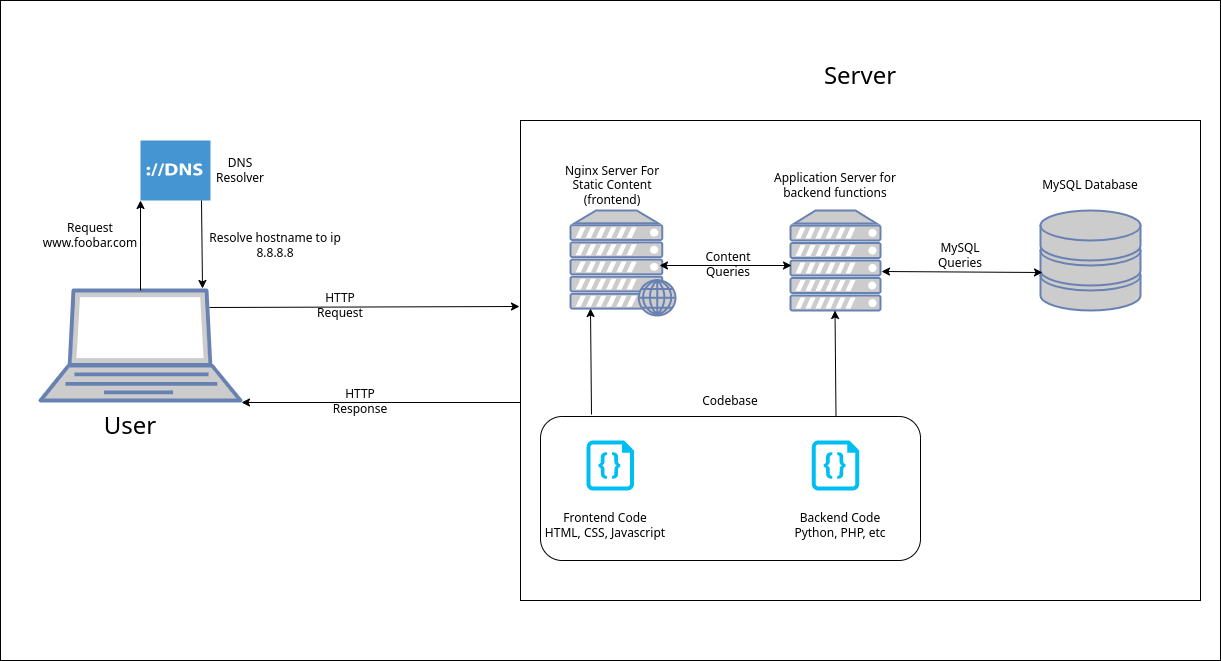

The diagram above was exported from draw.io. Its source (the exported page's mxGraphModel, read from the mxfile embedded in the PNG):
<mxGraphModel dx="1915" dy="663" grid="1" gridSize="10" guides="1" tooltips="1" connect="1" arrows="1" fold="1" page="1" pageScale="1" pageWidth="827" pageHeight="1169" math="0" shadow="0">
  <root>
    <mxCell id="0" />
    <mxCell id="1" parent="0" />
    <mxCell id="NGFLQ7O856L_kWFY6URT-1" value="" style="rounded=0;whiteSpace=wrap;html=1;" vertex="1" parent="1">
      <mxGeometry x="-300" y="60" width="1220" height="660" as="geometry" />
    </mxCell>
    <mxCell id="NGFLQ7O856L_kWFY6URT-2" value="" style="fontColor=#0066CC;verticalAlign=top;verticalLabelPosition=bottom;labelPosition=center;align=center;html=1;outlineConnect=0;fillColor=#CCCCCC;strokeColor=#6881B3;gradientColor=none;gradientDirection=north;strokeWidth=2;shape=mxgraph.networks.laptop;" vertex="1" parent="1">
      <mxGeometry x="-260" y="350" width="200" height="110" as="geometry" />
    </mxCell>
    <mxCell id="NGFLQ7O856L_kWFY6URT-3" value="" style="shadow=0;dashed=0;html=1;strokeColor=none;fillColor=#4495D1;labelPosition=center;verticalLabelPosition=bottom;verticalAlign=top;align=center;outlineConnect=0;shape=mxgraph.veeam.dns;" vertex="1" parent="1">
      <mxGeometry x="-160" y="200" width="70" height="60" as="geometry" />
    </mxCell>
    <mxCell id="NGFLQ7O856L_kWFY6URT-4" value="" style="rounded=0;whiteSpace=wrap;html=1;" vertex="1" parent="1">
      <mxGeometry x="220" y="180" width="680" height="480" as="geometry" />
    </mxCell>
    <mxCell id="NGFLQ7O856L_kWFY6URT-6" value="" style="endArrow=classic;html=1;rounded=0;" edge="1" parent="1">
      <mxGeometry width="50" height="50" relative="1" as="geometry">
        <mxPoint x="-99" y="260" as="sourcePoint" />
        <mxPoint x="-98" y="348" as="targetPoint" />
      </mxGeometry>
    </mxCell>
    <mxCell id="NGFLQ7O856L_kWFY6URT-7" value="" style="endArrow=classic;html=1;rounded=0;entryX=0;entryY=1;entryDx=0;entryDy=0;entryPerimeter=0;exitX=0.5;exitY=0;exitDx=0;exitDy=0;exitPerimeter=0;" edge="1" parent="1" source="NGFLQ7O856L_kWFY6URT-2" target="NGFLQ7O856L_kWFY6URT-3">
      <mxGeometry width="50" height="50" relative="1" as="geometry">
        <mxPoint x="-200" y="340" as="sourcePoint" />
        <mxPoint x="-150" y="290" as="targetPoint" />
      </mxGeometry>
    </mxCell>
    <mxCell id="NGFLQ7O856L_kWFY6URT-8" value="DNS Resolver" style="text;html=1;strokeColor=none;fillColor=none;align=center;verticalAlign=middle;whiteSpace=wrap;rounded=0;" vertex="1" parent="1">
      <mxGeometry x="-90" y="215" width="60" height="30" as="geometry" />
    </mxCell>
    <mxCell id="NGFLQ7O856L_kWFY6URT-9" value="Request&lt;br&gt;www.foobar.com&lt;br&gt;" style="text;html=1;strokeColor=none;fillColor=none;align=center;verticalAlign=middle;whiteSpace=wrap;rounded=0;" vertex="1" parent="1">
      <mxGeometry x="-240" y="280" width="60" height="30" as="geometry" />
    </mxCell>
    <mxCell id="NGFLQ7O856L_kWFY6URT-10" value="Resolve hostname to ip&lt;br&gt;8.8.8.8" style="text;html=1;strokeColor=none;fillColor=none;align=center;verticalAlign=middle;whiteSpace=wrap;rounded=0;" vertex="1" parent="1">
      <mxGeometry x="-100" y="290" width="150" height="30" as="geometry" />
    </mxCell>
    <mxCell id="NGFLQ7O856L_kWFY6URT-11" value="" style="endArrow=classic;html=1;rounded=0;" edge="1" parent="1">
      <mxGeometry width="50" height="50" relative="1" as="geometry">
        <mxPoint x="-91" y="367" as="sourcePoint" />
        <mxPoint x="219" y="366" as="targetPoint" />
      </mxGeometry>
    </mxCell>
    <mxCell id="NGFLQ7O856L_kWFY6URT-12" value="HTTP Request" style="text;html=1;strokeColor=none;fillColor=none;align=center;verticalAlign=middle;whiteSpace=wrap;rounded=0;" vertex="1" parent="1">
      <mxGeometry x="10" y="350" width="60" height="30" as="geometry" />
    </mxCell>
    <mxCell id="NGFLQ7O856L_kWFY6URT-13" value="" style="endArrow=classic;html=1;rounded=0;" edge="1" parent="1">
      <mxGeometry width="50" height="50" relative="1" as="geometry">
        <mxPoint x="220" y="462" as="sourcePoint" />
        <mxPoint x="-59" y="462" as="targetPoint" />
      </mxGeometry>
    </mxCell>
    <mxCell id="NGFLQ7O856L_kWFY6URT-14" value="HTTP Response" style="text;html=1;strokeColor=none;fillColor=none;align=center;verticalAlign=middle;whiteSpace=wrap;rounded=0;" vertex="1" parent="1">
      <mxGeometry x="30" y="446" width="60" height="30" as="geometry" />
    </mxCell>
    <mxCell id="NGFLQ7O856L_kWFY6URT-15" value="" style="fontColor=#0066CC;verticalAlign=top;verticalLabelPosition=bottom;labelPosition=center;align=center;html=1;outlineConnect=0;fillColor=#CCCCCC;strokeColor=#6881B3;gradientColor=none;gradientDirection=north;strokeWidth=2;shape=mxgraph.networks.storage;" vertex="1" parent="1">
      <mxGeometry x="740" y="270" width="100" height="100" as="geometry" />
    </mxCell>
    <mxCell id="NGFLQ7O856L_kWFY6URT-16" value="" style="fontColor=#0066CC;verticalAlign=top;verticalLabelPosition=bottom;labelPosition=center;align=center;html=1;outlineConnect=0;fillColor=#CCCCCC;strokeColor=#6881B3;gradientColor=none;gradientDirection=north;strokeWidth=2;shape=mxgraph.networks.server;" vertex="1" parent="1">
      <mxGeometry x="490" y="270" width="90" height="100" as="geometry" />
    </mxCell>
    <mxCell id="NGFLQ7O856L_kWFY6URT-17" value="" style="fontColor=#0066CC;verticalAlign=top;verticalLabelPosition=bottom;labelPosition=center;align=center;html=1;outlineConnect=0;fillColor=#CCCCCC;strokeColor=#6881B3;gradientColor=none;gradientDirection=north;strokeWidth=2;shape=mxgraph.networks.web_server;" vertex="1" parent="1">
      <mxGeometry x="270" y="270" width="105" height="105" as="geometry" />
    </mxCell>
    <mxCell id="NGFLQ7O856L_kWFY6URT-20" value="" style="rounded=1;whiteSpace=wrap;html=1;" vertex="1" parent="1">
      <mxGeometry x="240" y="476" width="380" height="144" as="geometry" />
    </mxCell>
    <mxCell id="NGFLQ7O856L_kWFY6URT-18" value="" style="verticalLabelPosition=bottom;html=1;verticalAlign=top;align=center;strokeColor=none;fillColor=#00BEF2;shape=mxgraph.azure.code_file;pointerEvents=1;" vertex="1" parent="1">
      <mxGeometry x="286" y="500" width="47.5" height="50" as="geometry" />
    </mxCell>
    <mxCell id="NGFLQ7O856L_kWFY6URT-19" value="" style="verticalLabelPosition=bottom;html=1;verticalAlign=top;align=center;strokeColor=none;fillColor=#00BEF2;shape=mxgraph.azure.code_file;pointerEvents=1;" vertex="1" parent="1">
      <mxGeometry x="511.25" y="500" width="47.5" height="50" as="geometry" />
    </mxCell>
    <mxCell id="NGFLQ7O856L_kWFY6URT-21" value="Nginx Server For Static Content (frontend)" style="text;html=1;strokeColor=none;fillColor=none;align=center;verticalAlign=middle;whiteSpace=wrap;rounded=0;" vertex="1" parent="1">
      <mxGeometry x="249.5" y="230" width="125.5" height="30" as="geometry" />
    </mxCell>
    <mxCell id="NGFLQ7O856L_kWFY6URT-22" value="Application Server for backend functions" style="text;html=1;strokeColor=none;fillColor=none;align=center;verticalAlign=middle;whiteSpace=wrap;rounded=0;" vertex="1" parent="1">
      <mxGeometry x="465" y="230" width="140" height="30" as="geometry" />
    </mxCell>
    <mxCell id="NGFLQ7O856L_kWFY6URT-23" value="MySQL Database" style="text;html=1;strokeColor=none;fillColor=none;align=center;verticalAlign=middle;whiteSpace=wrap;rounded=0;" vertex="1" parent="1">
      <mxGeometry x="740" y="230" width="100" height="30" as="geometry" />
    </mxCell>
    <mxCell id="NGFLQ7O856L_kWFY6URT-25" value="Frontend Code&lt;br&gt;HTML, CSS, Javascript" style="text;html=1;strokeColor=none;fillColor=none;align=center;verticalAlign=middle;whiteSpace=wrap;rounded=0;" vertex="1" parent="1">
      <mxGeometry x="240" y="570" width="130" height="30" as="geometry" />
    </mxCell>
    <mxCell id="NGFLQ7O856L_kWFY6URT-26" value="Backend Code&lt;br&gt;Python, PHP, etc" style="text;html=1;strokeColor=none;fillColor=none;align=center;verticalAlign=middle;whiteSpace=wrap;rounded=0;" vertex="1" parent="1">
      <mxGeometry x="475" y="570" width="130" height="30" as="geometry" />
    </mxCell>
    <mxCell id="NGFLQ7O856L_kWFY6URT-27" value="Codebase" style="text;html=1;strokeColor=none;fillColor=none;align=center;verticalAlign=middle;whiteSpace=wrap;rounded=0;" vertex="1" parent="1">
      <mxGeometry x="400" y="446" width="60" height="30" as="geometry" />
    </mxCell>
    <mxCell id="NGFLQ7O856L_kWFY6URT-28" value="" style="endArrow=classic;startArrow=classic;html=1;rounded=0;" edge="1" parent="1">
      <mxGeometry width="50" height="50" relative="1" as="geometry">
        <mxPoint x="581" y="331" as="sourcePoint" />
        <mxPoint x="742" y="332" as="targetPoint" />
      </mxGeometry>
    </mxCell>
    <mxCell id="NGFLQ7O856L_kWFY6URT-29" value="" style="endArrow=classic;html=1;rounded=0;" edge="1" parent="1">
      <mxGeometry width="50" height="50" relative="1" as="geometry">
        <mxPoint x="291" y="474" as="sourcePoint" />
        <mxPoint x="290" y="368" as="targetPoint" />
      </mxGeometry>
    </mxCell>
    <mxCell id="NGFLQ7O856L_kWFY6URT-30" value="" style="endArrow=classic;html=1;rounded=0;" edge="1" parent="1">
      <mxGeometry width="50" height="50" relative="1" as="geometry">
        <mxPoint x="535.5" y="476" as="sourcePoint" />
        <mxPoint x="534.5" y="370" as="targetPoint" />
      </mxGeometry>
    </mxCell>
    <mxCell id="NGFLQ7O856L_kWFY6URT-31" value="" style="endArrow=classic;startArrow=classic;html=1;rounded=0;" edge="1" parent="1">
      <mxGeometry width="50" height="50" relative="1" as="geometry">
        <mxPoint x="359" y="325" as="sourcePoint" />
        <mxPoint x="491" y="325" as="targetPoint" />
      </mxGeometry>
    </mxCell>
    <mxCell id="NGFLQ7O856L_kWFY6URT-32" value="Content Queries" style="text;html=1;strokeColor=none;fillColor=none;align=center;verticalAlign=middle;whiteSpace=wrap;rounded=0;" vertex="1" parent="1">
      <mxGeometry x="398" y="309" width="60" height="30" as="geometry" />
    </mxCell>
    <mxCell id="NGFLQ7O856L_kWFY6URT-34" value="MySQL Queries" style="text;html=1;strokeColor=none;fillColor=none;align=center;verticalAlign=middle;whiteSpace=wrap;rounded=0;" vertex="1" parent="1">
      <mxGeometry x="630" y="300" width="60" height="30" as="geometry" />
    </mxCell>
    <mxCell id="NGFLQ7O856L_kWFY6URT-35" value="&lt;font style=&quot;font-size: 24px;&quot;&gt;Server&lt;/font&gt;" style="text;html=1;strokeColor=none;fillColor=none;align=center;verticalAlign=middle;whiteSpace=wrap;rounded=0;fontSize=16;" vertex="1" parent="1">
      <mxGeometry x="530" y="120" width="60" height="30" as="geometry" />
    </mxCell>
    <mxCell id="NGFLQ7O856L_kWFY6URT-36" value="User" style="text;html=1;strokeColor=none;fillColor=none;align=center;verticalAlign=middle;whiteSpace=wrap;rounded=0;fontSize=24;" vertex="1" parent="1">
      <mxGeometry x="-200" y="470" width="60" height="30" as="geometry" />
    </mxCell>
  </root>
</mxGraphModel>